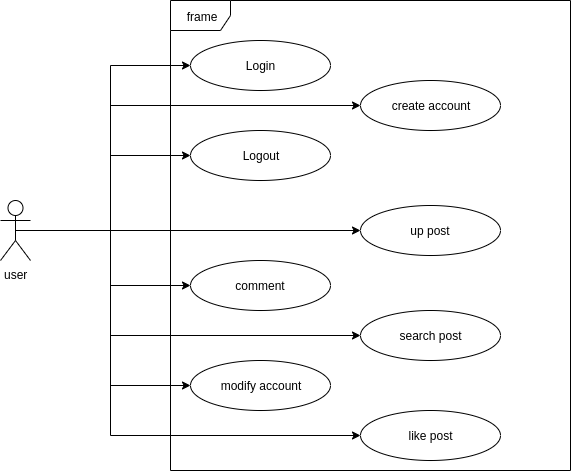

The diagram above was exported from draw.io. Its source (the exported page's mxGraphModel, read from the mxfile embedded in the PNG):
<mxGraphModel dx="1210" dy="571" grid="1" gridSize="10" guides="1" tooltips="1" connect="1" arrows="1" fold="1" page="1" pageScale="1" pageWidth="850" pageHeight="1100" math="0" shadow="0">
  <root>
    <mxCell id="0" />
    <mxCell id="1" parent="0" />
    <mxCell id="66Lbr2z3Eq5TVrj_3Hh1-3" value="frame" style="shape=umlFrame;whiteSpace=wrap;html=1;" vertex="1" parent="1">
      <mxGeometry x="280" y="100" width="400" height="470" as="geometry" />
    </mxCell>
    <mxCell id="66Lbr2z3Eq5TVrj_3Hh1-4" value="Login" style="ellipse;whiteSpace=wrap;html=1;" vertex="1" parent="1">
      <mxGeometry x="300" y="140" width="140" height="50" as="geometry" />
    </mxCell>
    <mxCell id="66Lbr2z3Eq5TVrj_3Hh1-5" value="create account" style="ellipse;whiteSpace=wrap;html=1;" vertex="1" parent="1">
      <mxGeometry x="470" y="180" width="140" height="50" as="geometry" />
    </mxCell>
    <mxCell id="66Lbr2z3Eq5TVrj_3Hh1-6" value="Logout" style="ellipse;whiteSpace=wrap;html=1;" vertex="1" parent="1">
      <mxGeometry x="300" y="230" width="140" height="50" as="geometry" />
    </mxCell>
    <mxCell id="66Lbr2z3Eq5TVrj_3Hh1-7" value="up post" style="ellipse;whiteSpace=wrap;html=1;" vertex="1" parent="1">
      <mxGeometry x="470" y="305" width="140" height="50" as="geometry" />
    </mxCell>
    <mxCell id="66Lbr2z3Eq5TVrj_3Hh1-8" value="comment" style="ellipse;whiteSpace=wrap;html=1;" vertex="1" parent="1">
      <mxGeometry x="300" y="360" width="140" height="50" as="geometry" />
    </mxCell>
    <mxCell id="66Lbr2z3Eq5TVrj_3Hh1-9" value="search post" style="ellipse;whiteSpace=wrap;html=1;" vertex="1" parent="1">
      <mxGeometry x="470" y="410" width="140" height="50" as="geometry" />
    </mxCell>
    <mxCell id="66Lbr2z3Eq5TVrj_3Hh1-11" value="modify account" style="ellipse;whiteSpace=wrap;html=1;" vertex="1" parent="1">
      <mxGeometry x="300" y="460" width="140" height="50" as="geometry" />
    </mxCell>
    <mxCell id="66Lbr2z3Eq5TVrj_3Hh1-15" style="edgeStyle=orthogonalEdgeStyle;rounded=0;orthogonalLoop=1;jettySize=auto;html=1;exitX=0.5;exitY=0.5;exitDx=0;exitDy=0;exitPerimeter=0;entryX=0;entryY=0.5;entryDx=0;entryDy=0;" edge="1" parent="1" source="66Lbr2z3Eq5TVrj_3Hh1-14" target="66Lbr2z3Eq5TVrj_3Hh1-4">
      <mxGeometry relative="1" as="geometry" />
    </mxCell>
    <mxCell id="66Lbr2z3Eq5TVrj_3Hh1-17" style="edgeStyle=orthogonalEdgeStyle;rounded=0;orthogonalLoop=1;jettySize=auto;html=1;exitX=0.5;exitY=0.5;exitDx=0;exitDy=0;exitPerimeter=0;entryX=0;entryY=0.5;entryDx=0;entryDy=0;" edge="1" parent="1" source="66Lbr2z3Eq5TVrj_3Hh1-14" target="66Lbr2z3Eq5TVrj_3Hh1-6">
      <mxGeometry relative="1" as="geometry">
        <Array as="points">
          <mxPoint x="220" y="330" />
          <mxPoint x="220" y="255" />
        </Array>
      </mxGeometry>
    </mxCell>
    <mxCell id="66Lbr2z3Eq5TVrj_3Hh1-18" style="edgeStyle=orthogonalEdgeStyle;rounded=0;orthogonalLoop=1;jettySize=auto;html=1;exitX=0.5;exitY=0.5;exitDx=0;exitDy=0;exitPerimeter=0;entryX=0;entryY=0.5;entryDx=0;entryDy=0;" edge="1" parent="1" source="66Lbr2z3Eq5TVrj_3Hh1-14" target="66Lbr2z3Eq5TVrj_3Hh1-5">
      <mxGeometry relative="1" as="geometry">
        <Array as="points">
          <mxPoint x="220" y="330" />
          <mxPoint x="220" y="205" />
        </Array>
      </mxGeometry>
    </mxCell>
    <mxCell id="66Lbr2z3Eq5TVrj_3Hh1-19" style="edgeStyle=orthogonalEdgeStyle;rounded=0;orthogonalLoop=1;jettySize=auto;html=1;exitX=0.5;exitY=0.5;exitDx=0;exitDy=0;exitPerimeter=0;" edge="1" parent="1" source="66Lbr2z3Eq5TVrj_3Hh1-14" target="66Lbr2z3Eq5TVrj_3Hh1-7">
      <mxGeometry relative="1" as="geometry" />
    </mxCell>
    <mxCell id="66Lbr2z3Eq5TVrj_3Hh1-20" style="edgeStyle=orthogonalEdgeStyle;rounded=0;orthogonalLoop=1;jettySize=auto;html=1;exitX=0.5;exitY=0.5;exitDx=0;exitDy=0;exitPerimeter=0;" edge="1" parent="1" source="66Lbr2z3Eq5TVrj_3Hh1-14" target="66Lbr2z3Eq5TVrj_3Hh1-8">
      <mxGeometry relative="1" as="geometry" />
    </mxCell>
    <mxCell id="66Lbr2z3Eq5TVrj_3Hh1-21" style="edgeStyle=orthogonalEdgeStyle;rounded=0;orthogonalLoop=1;jettySize=auto;html=1;exitX=0.5;exitY=0.5;exitDx=0;exitDy=0;exitPerimeter=0;entryX=0;entryY=0.5;entryDx=0;entryDy=0;" edge="1" parent="1" source="66Lbr2z3Eq5TVrj_3Hh1-14" target="66Lbr2z3Eq5TVrj_3Hh1-11">
      <mxGeometry relative="1" as="geometry" />
    </mxCell>
    <mxCell id="66Lbr2z3Eq5TVrj_3Hh1-22" style="edgeStyle=orthogonalEdgeStyle;rounded=0;orthogonalLoop=1;jettySize=auto;html=1;exitX=0.5;exitY=0.5;exitDx=0;exitDy=0;exitPerimeter=0;entryX=0;entryY=0.5;entryDx=0;entryDy=0;" edge="1" parent="1" source="66Lbr2z3Eq5TVrj_3Hh1-14" target="66Lbr2z3Eq5TVrj_3Hh1-9">
      <mxGeometry relative="1" as="geometry">
        <Array as="points">
          <mxPoint x="220" y="330" />
          <mxPoint x="220" y="435" />
        </Array>
      </mxGeometry>
    </mxCell>
    <mxCell id="66Lbr2z3Eq5TVrj_3Hh1-24" style="edgeStyle=orthogonalEdgeStyle;rounded=0;orthogonalLoop=1;jettySize=auto;html=1;exitX=0.5;exitY=0.5;exitDx=0;exitDy=0;exitPerimeter=0;entryX=0;entryY=0.5;entryDx=0;entryDy=0;" edge="1" parent="1" source="66Lbr2z3Eq5TVrj_3Hh1-14" target="66Lbr2z3Eq5TVrj_3Hh1-23">
      <mxGeometry relative="1" as="geometry">
        <Array as="points">
          <mxPoint x="220" y="330" />
          <mxPoint x="220" y="535" />
        </Array>
      </mxGeometry>
    </mxCell>
    <mxCell id="66Lbr2z3Eq5TVrj_3Hh1-14" value="user" style="shape=umlActor;verticalLabelPosition=bottom;labelBackgroundColor=#ffffff;verticalAlign=top;html=1;" vertex="1" parent="1">
      <mxGeometry x="110" y="300" width="30" height="60" as="geometry" />
    </mxCell>
    <mxCell id="66Lbr2z3Eq5TVrj_3Hh1-23" value="like post" style="ellipse;whiteSpace=wrap;html=1;" vertex="1" parent="1">
      <mxGeometry x="470" y="510" width="140" height="50" as="geometry" />
    </mxCell>
  </root>
</mxGraphModel>